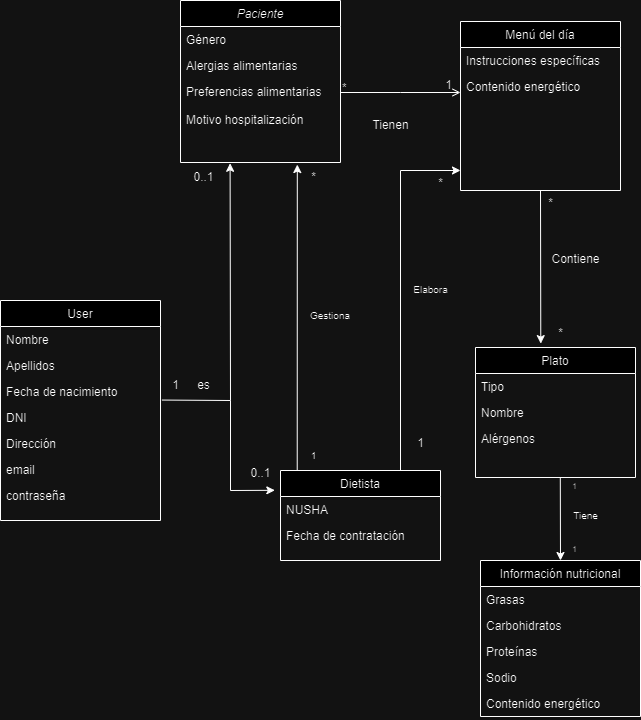

The diagram above was exported from draw.io. Its source (the exported page's mxGraphModel, read from the mxfile embedded in the PNG):
<mxGraphModel dx="786" dy="459" grid="1" gridSize="10" guides="1" tooltips="1" connect="1" arrows="1" fold="1" page="1" pageScale="1" pageWidth="827" pageHeight="1169" math="0" shadow="0">
  <root>
    <mxCell id="WIyWlLk6GJQsqaUBKTNV-0" />
    <mxCell id="WIyWlLk6GJQsqaUBKTNV-1" parent="WIyWlLk6GJQsqaUBKTNV-0" />
    <mxCell id="zkfFHV4jXpPFQw0GAbJ--0" value="Paciente" style="swimlane;fontStyle=2;align=center;verticalAlign=top;childLayout=stackLayout;horizontal=1;startSize=26;horizontalStack=0;resizeParent=1;resizeLast=0;collapsible=1;marginBottom=0;rounded=0;shadow=0;strokeWidth=1;" parent="WIyWlLk6GJQsqaUBKTNV-1" vertex="1">
      <mxGeometry x="276" y="150" width="160" height="162" as="geometry">
        <mxRectangle x="230" y="140" width="160" height="26" as="alternateBounds" />
      </mxGeometry>
    </mxCell>
    <mxCell id="zkfFHV4jXpPFQw0GAbJ--3" value="Género" style="text;align=left;verticalAlign=top;spacingLeft=4;spacingRight=4;overflow=hidden;rotatable=0;points=[[0,0.5],[1,0.5]];portConstraint=eastwest;rounded=0;shadow=0;html=0;" parent="zkfFHV4jXpPFQw0GAbJ--0" vertex="1">
      <mxGeometry y="26" width="160" height="26" as="geometry" />
    </mxCell>
    <mxCell id="1iKcyk4eTGsJ_IFF6LQ--1" value="Alergias alimentarias" style="text;align=left;verticalAlign=top;spacingLeft=4;spacingRight=4;overflow=hidden;rotatable=0;points=[[0,0.5],[1,0.5]];portConstraint=eastwest;rounded=0;shadow=0;html=0;" parent="zkfFHV4jXpPFQw0GAbJ--0" vertex="1">
      <mxGeometry y="52" width="160" height="26" as="geometry" />
    </mxCell>
    <mxCell id="1iKcyk4eTGsJ_IFF6LQ--3" value="Preferencias alimentarias" style="text;align=left;verticalAlign=top;spacingLeft=4;spacingRight=4;overflow=hidden;rotatable=0;points=[[0,0.5],[1,0.5]];portConstraint=eastwest;rounded=0;shadow=0;html=0;" parent="zkfFHV4jXpPFQw0GAbJ--0" vertex="1">
      <mxGeometry y="78" width="160" height="28" as="geometry" />
    </mxCell>
    <mxCell id="tp_7UwRejPAIEWwNOHe7-4" value="Motivo hospitalización" style="text;align=left;verticalAlign=top;spacingLeft=4;spacingRight=4;overflow=hidden;rotatable=0;points=[[0,0.5],[1,0.5]];portConstraint=eastwest;rounded=0;shadow=0;html=0;" parent="zkfFHV4jXpPFQw0GAbJ--0" vertex="1">
      <mxGeometry y="106" width="160" height="28" as="geometry" />
    </mxCell>
    <mxCell id="tp_7UwRejPAIEWwNOHe7-5" style="text;align=left;verticalAlign=top;spacingLeft=4;spacingRight=4;overflow=hidden;rotatable=0;points=[[0,0.5],[1,0.5]];portConstraint=eastwest;rounded=0;shadow=0;html=0;" parent="zkfFHV4jXpPFQw0GAbJ--0" vertex="1">
      <mxGeometry y="134" width="160" height="28" as="geometry" />
    </mxCell>
    <mxCell id="zkfFHV4jXpPFQw0GAbJ--17" value="Menú del día" style="swimlane;fontStyle=0;align=center;verticalAlign=top;childLayout=stackLayout;horizontal=1;startSize=26;horizontalStack=0;resizeParent=1;resizeLast=0;collapsible=1;marginBottom=0;rounded=0;shadow=0;strokeWidth=1;" parent="WIyWlLk6GJQsqaUBKTNV-1" vertex="1">
      <mxGeometry x="556" y="171" width="160" height="169" as="geometry">
        <mxRectangle x="550" y="140" width="160" height="26" as="alternateBounds" />
      </mxGeometry>
    </mxCell>
    <mxCell id="zkfFHV4jXpPFQw0GAbJ--21" value="Instrucciones específicas" style="text;align=left;verticalAlign=top;spacingLeft=4;spacingRight=4;overflow=hidden;rotatable=0;points=[[0,0.5],[1,0.5]];portConstraint=eastwest;rounded=0;shadow=0;html=0;" parent="zkfFHV4jXpPFQw0GAbJ--17" vertex="1">
      <mxGeometry y="26" width="160" height="26" as="geometry" />
    </mxCell>
    <mxCell id="tp_7UwRejPAIEWwNOHe7-29" value="Contenido energético" style="text;align=left;verticalAlign=top;spacingLeft=4;spacingRight=4;overflow=hidden;rotatable=0;points=[[0,0.5],[1,0.5]];portConstraint=eastwest;rounded=0;shadow=0;html=0;" parent="zkfFHV4jXpPFQw0GAbJ--17" vertex="1">
      <mxGeometry y="52" width="160" height="26" as="geometry" />
    </mxCell>
    <mxCell id="tp_7UwRejPAIEWwNOHe7-30" style="text;align=left;verticalAlign=top;spacingLeft=4;spacingRight=4;overflow=hidden;rotatable=0;points=[[0,0.5],[1,0.5]];portConstraint=eastwest;rounded=0;shadow=0;html=0;" parent="zkfFHV4jXpPFQw0GAbJ--17" vertex="1">
      <mxGeometry y="78" width="160" height="26" as="geometry" />
    </mxCell>
    <mxCell id="zkfFHV4jXpPFQw0GAbJ--26" value="" style="endArrow=open;shadow=0;strokeWidth=1;rounded=0;endFill=1;edgeStyle=elbowEdgeStyle;elbow=vertical;" parent="WIyWlLk6GJQsqaUBKTNV-1" source="zkfFHV4jXpPFQw0GAbJ--0" target="zkfFHV4jXpPFQw0GAbJ--17" edge="1">
      <mxGeometry x="0.5" y="41" relative="1" as="geometry">
        <mxPoint x="316" y="182" as="sourcePoint" />
        <mxPoint x="476" y="182" as="targetPoint" />
        <mxPoint x="-40" y="32" as="offset" />
      </mxGeometry>
    </mxCell>
    <mxCell id="zkfFHV4jXpPFQw0GAbJ--27" value="*" style="resizable=0;align=left;verticalAlign=bottom;labelBackgroundColor=none;fontSize=12;" parent="zkfFHV4jXpPFQw0GAbJ--26" connectable="0" vertex="1">
      <mxGeometry x="-1" relative="1" as="geometry">
        <mxPoint y="4" as="offset" />
      </mxGeometry>
    </mxCell>
    <mxCell id="zkfFHV4jXpPFQw0GAbJ--28" value="1" style="resizable=0;align=right;verticalAlign=bottom;labelBackgroundColor=none;fontSize=12;" parent="zkfFHV4jXpPFQw0GAbJ--26" connectable="0" vertex="1">
      <mxGeometry x="1" relative="1" as="geometry">
        <mxPoint x="-7" y="1" as="offset" />
      </mxGeometry>
    </mxCell>
    <mxCell id="1iKcyk4eTGsJ_IFF6LQ--0" value="Tienen" style="text;html=1;align=center;verticalAlign=middle;resizable=0;points=[];autosize=1;strokeColor=none;fillColor=none;" parent="WIyWlLk6GJQsqaUBKTNV-1" vertex="1">
      <mxGeometry x="456" y="260" width="60" height="30" as="geometry" />
    </mxCell>
    <mxCell id="1iKcyk4eTGsJ_IFF6LQ--5" value="User" style="swimlane;fontStyle=0;align=center;verticalAlign=top;childLayout=stackLayout;horizontal=1;startSize=26;horizontalStack=0;resizeParent=1;resizeLast=0;collapsible=1;marginBottom=0;rounded=0;shadow=0;strokeWidth=1;" parent="WIyWlLk6GJQsqaUBKTNV-1" vertex="1">
      <mxGeometry x="96" y="450" width="160" height="220" as="geometry">
        <mxRectangle x="340" y="380" width="170" height="26" as="alternateBounds" />
      </mxGeometry>
    </mxCell>
    <mxCell id="1iKcyk4eTGsJ_IFF6LQ--6" value="Nombre" style="text;align=left;verticalAlign=top;spacingLeft=4;spacingRight=4;overflow=hidden;rotatable=0;points=[[0,0.5],[1,0.5]];portConstraint=eastwest;" parent="1iKcyk4eTGsJ_IFF6LQ--5" vertex="1">
      <mxGeometry y="26" width="160" height="26" as="geometry" />
    </mxCell>
    <mxCell id="1iKcyk4eTGsJ_IFF6LQ--11" value="Apellidos" style="text;align=left;verticalAlign=top;spacingLeft=4;spacingRight=4;overflow=hidden;rotatable=0;points=[[0,0.5],[1,0.5]];portConstraint=eastwest;" parent="1iKcyk4eTGsJ_IFF6LQ--5" vertex="1">
      <mxGeometry y="52" width="160" height="26" as="geometry" />
    </mxCell>
    <mxCell id="1iKcyk4eTGsJ_IFF6LQ--12" value="Fecha de nacimiento" style="text;align=left;verticalAlign=top;spacingLeft=4;spacingRight=4;overflow=hidden;rotatable=0;points=[[0,0.5],[1,0.5]];portConstraint=eastwest;" parent="1iKcyk4eTGsJ_IFF6LQ--5" vertex="1">
      <mxGeometry y="78" width="160" height="26" as="geometry" />
    </mxCell>
    <mxCell id="1iKcyk4eTGsJ_IFF6LQ--13" value="DNI" style="text;align=left;verticalAlign=top;spacingLeft=4;spacingRight=4;overflow=hidden;rotatable=0;points=[[0,0.5],[1,0.5]];portConstraint=eastwest;" parent="1iKcyk4eTGsJ_IFF6LQ--5" vertex="1">
      <mxGeometry y="104" width="160" height="26" as="geometry" />
    </mxCell>
    <mxCell id="tp_7UwRejPAIEWwNOHe7-6" value="Dirección" style="text;align=left;verticalAlign=top;spacingLeft=4;spacingRight=4;overflow=hidden;rotatable=0;points=[[0,0.5],[1,0.5]];portConstraint=eastwest;" parent="1iKcyk4eTGsJ_IFF6LQ--5" vertex="1">
      <mxGeometry y="130" width="160" height="26" as="geometry" />
    </mxCell>
    <mxCell id="tp_7UwRejPAIEWwNOHe7-11" value="email" style="text;align=left;verticalAlign=top;spacingLeft=4;spacingRight=4;overflow=hidden;rotatable=0;points=[[0,0.5],[1,0.5]];portConstraint=eastwest;" parent="1iKcyk4eTGsJ_IFF6LQ--5" vertex="1">
      <mxGeometry y="156" width="160" height="26" as="geometry" />
    </mxCell>
    <mxCell id="tp_7UwRejPAIEWwNOHe7-12" value="contraseña" style="text;align=left;verticalAlign=top;spacingLeft=4;spacingRight=4;overflow=hidden;rotatable=0;points=[[0,0.5],[1,0.5]];portConstraint=eastwest;" parent="1iKcyk4eTGsJ_IFF6LQ--5" vertex="1">
      <mxGeometry y="182" width="160" height="26" as="geometry" />
    </mxCell>
    <mxCell id="1iKcyk4eTGsJ_IFF6LQ--21" value="Plato" style="swimlane;fontStyle=0;align=center;verticalAlign=top;childLayout=stackLayout;horizontal=1;startSize=26;horizontalStack=0;resizeParent=1;resizeLast=0;collapsible=1;marginBottom=0;rounded=0;shadow=0;strokeWidth=1;" parent="WIyWlLk6GJQsqaUBKTNV-1" vertex="1">
      <mxGeometry x="571" y="497" width="160" height="130" as="geometry">
        <mxRectangle x="340" y="380" width="170" height="26" as="alternateBounds" />
      </mxGeometry>
    </mxCell>
    <mxCell id="1iKcyk4eTGsJ_IFF6LQ--23" value="Tipo" style="text;align=left;verticalAlign=top;spacingLeft=4;spacingRight=4;overflow=hidden;rotatable=0;points=[[0,0.5],[1,0.5]];portConstraint=eastwest;" parent="1iKcyk4eTGsJ_IFF6LQ--21" vertex="1">
      <mxGeometry y="26" width="160" height="26" as="geometry" />
    </mxCell>
    <mxCell id="tp_7UwRejPAIEWwNOHe7-20" value="Nombre" style="text;align=left;verticalAlign=top;spacingLeft=4;spacingRight=4;overflow=hidden;rotatable=0;points=[[0,0.5],[1,0.5]];portConstraint=eastwest;" parent="1iKcyk4eTGsJ_IFF6LQ--21" vertex="1">
      <mxGeometry y="52" width="160" height="26" as="geometry" />
    </mxCell>
    <mxCell id="1iKcyk4eTGsJ_IFF6LQ--25" value="Alérgenos" style="text;align=left;verticalAlign=top;spacingLeft=4;spacingRight=4;overflow=hidden;rotatable=0;points=[[0,0.5],[1,0.5]];portConstraint=eastwest;" parent="1iKcyk4eTGsJ_IFF6LQ--21" vertex="1">
      <mxGeometry y="78" width="160" height="26" as="geometry" />
    </mxCell>
    <mxCell id="tp_7UwRejPAIEWwNOHe7-19" style="text;align=left;verticalAlign=top;spacingLeft=4;spacingRight=4;overflow=hidden;rotatable=0;points=[[0,0.5],[1,0.5]];portConstraint=eastwest;" parent="1iKcyk4eTGsJ_IFF6LQ--21" vertex="1">
      <mxGeometry y="104" width="160" height="26" as="geometry" />
    </mxCell>
    <mxCell id="1iKcyk4eTGsJ_IFF6LQ--33" value="&lt;font style=&quot;font-size: 10px;&quot;&gt;Gestiona&lt;/font&gt;" style="text;html=1;align=center;verticalAlign=middle;whiteSpace=wrap;rounded=0;" parent="WIyWlLk6GJQsqaUBKTNV-1" vertex="1">
      <mxGeometry x="396" y="450" width="60" height="30" as="geometry" />
    </mxCell>
    <mxCell id="1iKcyk4eTGsJ_IFF6LQ--34" value="&lt;font style=&quot;font-size: 10px;&quot;&gt;1&lt;/font&gt;" style="text;html=1;align=center;verticalAlign=middle;resizable=0;points=[];autosize=1;strokeColor=none;fillColor=none;" parent="WIyWlLk6GJQsqaUBKTNV-1" vertex="1">
      <mxGeometry x="394" y="590" width="30" height="30" as="geometry" />
    </mxCell>
    <mxCell id="1iKcyk4eTGsJ_IFF6LQ--35" value="*" style="text;html=1;align=center;verticalAlign=middle;resizable=0;points=[];autosize=1;strokeColor=none;fillColor=none;" parent="WIyWlLk6GJQsqaUBKTNV-1" vertex="1">
      <mxGeometry x="394" y="312" width="30" height="30" as="geometry" />
    </mxCell>
    <mxCell id="1iKcyk4eTGsJ_IFF6LQ--40" value="" style="endArrow=none;html=1;rounded=0;exitX=1.009;exitY=0.829;exitDx=0;exitDy=0;exitPerimeter=0;" parent="WIyWlLk6GJQsqaUBKTNV-1" source="1iKcyk4eTGsJ_IFF6LQ--12" edge="1">
      <mxGeometry width="50" height="50" relative="1" as="geometry">
        <mxPoint x="346" y="600" as="sourcePoint" />
        <mxPoint x="326" y="550" as="targetPoint" />
      </mxGeometry>
    </mxCell>
    <mxCell id="1iKcyk4eTGsJ_IFF6LQ--45" value="1" style="text;html=1;align=center;verticalAlign=middle;resizable=0;points=[];autosize=1;strokeColor=none;fillColor=none;" parent="WIyWlLk6GJQsqaUBKTNV-1" vertex="1">
      <mxGeometry x="256" y="520" width="30" height="30" as="geometry" />
    </mxCell>
    <mxCell id="1iKcyk4eTGsJ_IFF6LQ--46" value="es" style="text;html=1;align=center;verticalAlign=middle;resizable=0;points=[];autosize=1;strokeColor=none;fillColor=none;" parent="WIyWlLk6GJQsqaUBKTNV-1" vertex="1">
      <mxGeometry x="279" y="520" width="40" height="30" as="geometry" />
    </mxCell>
    <mxCell id="9GfDaSXUK7PrsyW5hERJ-6" value="" style="endArrow=none;html=1;rounded=0;" parent="WIyWlLk6GJQsqaUBKTNV-1" edge="1">
      <mxGeometry width="50" height="50" relative="1" as="geometry">
        <mxPoint x="406" y="420" as="sourcePoint" />
        <mxPoint x="406" y="420" as="targetPoint" />
      </mxGeometry>
    </mxCell>
    <mxCell id="zP3csim_Rxh4L7D9p0u8-1" value="" style="endArrow=none;html=1;rounded=0;" parent="WIyWlLk6GJQsqaUBKTNV-1" edge="1">
      <mxGeometry width="50" height="50" relative="1" as="geometry">
        <mxPoint x="326" y="550" as="sourcePoint" />
        <mxPoint x="326" y="640" as="targetPoint" />
      </mxGeometry>
    </mxCell>
    <mxCell id="zP3csim_Rxh4L7D9p0u8-2" value="" style="endArrow=classic;html=1;rounded=0;entryX=0.002;entryY=0.283;entryDx=0;entryDy=0;entryPerimeter=0;" parent="WIyWlLk6GJQsqaUBKTNV-1" edge="1">
      <mxGeometry width="50" height="50" relative="1" as="geometry">
        <mxPoint x="326" y="640" as="sourcePoint" />
        <mxPoint x="370.31999999999994" y="639.81" as="targetPoint" />
      </mxGeometry>
    </mxCell>
    <mxCell id="tp_7UwRejPAIEWwNOHe7-17" value="Contiene" style="text;html=1;align=center;verticalAlign=middle;resizable=0;points=[];autosize=1;strokeColor=none;fillColor=none;" parent="WIyWlLk6GJQsqaUBKTNV-1" vertex="1">
      <mxGeometry x="636" y="394" width="70" height="30" as="geometry" />
    </mxCell>
    <mxCell id="tp_7UwRejPAIEWwNOHe7-22" value="" style="endArrow=classic;html=1;rounded=0;entryX=0.31;entryY=1.028;entryDx=0;entryDy=0;entryPerimeter=0;" parent="WIyWlLk6GJQsqaUBKTNV-1" target="tp_7UwRejPAIEWwNOHe7-5" edge="1">
      <mxGeometry width="50" height="50" relative="1" as="geometry">
        <mxPoint x="326" y="550" as="sourcePoint" />
        <mxPoint x="326" y="340" as="targetPoint" />
      </mxGeometry>
    </mxCell>
    <mxCell id="tp_7UwRejPAIEWwNOHe7-23" value="0..1" style="text;html=1;align=center;verticalAlign=middle;resizable=0;points=[];autosize=1;strokeColor=none;fillColor=none;" parent="WIyWlLk6GJQsqaUBKTNV-1" vertex="1">
      <mxGeometry x="336" y="608" width="40" height="30" as="geometry" />
    </mxCell>
    <mxCell id="tp_7UwRejPAIEWwNOHe7-24" value="0..1" style="text;html=1;align=center;verticalAlign=middle;resizable=0;points=[];autosize=1;strokeColor=none;fillColor=none;" parent="WIyWlLk6GJQsqaUBKTNV-1" vertex="1">
      <mxGeometry x="279" y="312" width="40" height="30" as="geometry" />
    </mxCell>
    <mxCell id="tp_7UwRejPAIEWwNOHe7-25" value="" style="endArrow=classic;html=1;rounded=0;exitX=0.142;exitY=0;exitDx=0;exitDy=0;exitPerimeter=0;entryX=0.73;entryY=1.073;entryDx=0;entryDy=0;entryPerimeter=0;" parent="WIyWlLk6GJQsqaUBKTNV-1" target="tp_7UwRejPAIEWwNOHe7-5" edge="1">
      <mxGeometry width="50" height="50" relative="1" as="geometry">
        <mxPoint x="392.72" y="620" as="sourcePoint" />
        <mxPoint x="393" y="340" as="targetPoint" />
      </mxGeometry>
    </mxCell>
    <mxCell id="tp_7UwRejPAIEWwNOHe7-26" value="" style="endArrow=classic;html=1;rounded=0;exitX=0.5;exitY=1;exitDx=0;exitDy=0;entryX=0.408;entryY=-0.03;entryDx=0;entryDy=0;entryPerimeter=0;" parent="WIyWlLk6GJQsqaUBKTNV-1" source="zkfFHV4jXpPFQw0GAbJ--17" target="1iKcyk4eTGsJ_IFF6LQ--21" edge="1">
      <mxGeometry width="50" height="50" relative="1" as="geometry">
        <mxPoint x="426" y="460" as="sourcePoint" />
        <mxPoint x="476" y="410" as="targetPoint" />
      </mxGeometry>
    </mxCell>
    <mxCell id="tp_7UwRejPAIEWwNOHe7-27" value="*" style="text;html=1;align=center;verticalAlign=middle;resizable=0;points=[];autosize=1;strokeColor=none;fillColor=none;" parent="WIyWlLk6GJQsqaUBKTNV-1" vertex="1">
      <mxGeometry x="631" y="338" width="30" height="30" as="geometry" />
    </mxCell>
    <mxCell id="tp_7UwRejPAIEWwNOHe7-28" value="*" style="text;html=1;align=center;verticalAlign=middle;resizable=0;points=[];autosize=1;strokeColor=none;fillColor=none;" parent="WIyWlLk6GJQsqaUBKTNV-1" vertex="1">
      <mxGeometry x="641" y="468" width="30" height="30" as="geometry" />
    </mxCell>
    <mxCell id="tp_7UwRejPAIEWwNOHe7-32" value="Dietista" style="swimlane;fontStyle=0;align=center;verticalAlign=top;childLayout=stackLayout;horizontal=1;startSize=26;horizontalStack=0;resizeParent=1;resizeLast=0;collapsible=1;marginBottom=0;rounded=0;shadow=0;strokeWidth=1;" parent="WIyWlLk6GJQsqaUBKTNV-1" vertex="1">
      <mxGeometry x="376" y="620" width="160" height="90" as="geometry">
        <mxRectangle x="340" y="380" width="170" height="26" as="alternateBounds" />
      </mxGeometry>
    </mxCell>
    <mxCell id="tp_7UwRejPAIEWwNOHe7-37" value="NUSHA" style="text;align=left;verticalAlign=top;spacingLeft=4;spacingRight=4;overflow=hidden;rotatable=0;points=[[0,0.5],[1,0.5]];portConstraint=eastwest;" parent="tp_7UwRejPAIEWwNOHe7-32" vertex="1">
      <mxGeometry y="26" width="160" height="26" as="geometry" />
    </mxCell>
    <mxCell id="tp_7UwRejPAIEWwNOHe7-38" value="Fecha de contratación" style="text;align=left;verticalAlign=top;spacingLeft=4;spacingRight=4;overflow=hidden;rotatable=0;points=[[0,0.5],[1,0.5]];portConstraint=eastwest;" parent="tp_7UwRejPAIEWwNOHe7-32" vertex="1">
      <mxGeometry y="52" width="160" height="26" as="geometry" />
    </mxCell>
    <mxCell id="tp_7UwRejPAIEWwNOHe7-40" value="" style="endArrow=none;html=1;rounded=0;exitX=0.75;exitY=0;exitDx=0;exitDy=0;" parent="WIyWlLk6GJQsqaUBKTNV-1" source="tp_7UwRejPAIEWwNOHe7-32" edge="1">
      <mxGeometry width="50" height="50" relative="1" as="geometry">
        <mxPoint x="336" y="520" as="sourcePoint" />
        <mxPoint x="496" y="320" as="targetPoint" />
      </mxGeometry>
    </mxCell>
    <mxCell id="tp_7UwRejPAIEWwNOHe7-41" value="" style="endArrow=classic;html=1;rounded=0;" parent="WIyWlLk6GJQsqaUBKTNV-1" edge="1">
      <mxGeometry width="50" height="50" relative="1" as="geometry">
        <mxPoint x="496" y="320" as="sourcePoint" />
        <mxPoint x="556" y="320" as="targetPoint" />
      </mxGeometry>
    </mxCell>
    <mxCell id="tp_7UwRejPAIEWwNOHe7-42" value="1" style="text;html=1;align=center;verticalAlign=middle;resizable=0;points=[];autosize=1;strokeColor=none;fillColor=none;" parent="WIyWlLk6GJQsqaUBKTNV-1" vertex="1">
      <mxGeometry x="501" y="578" width="30" height="30" as="geometry" />
    </mxCell>
    <mxCell id="tp_7UwRejPAIEWwNOHe7-43" value="*" style="text;html=1;align=center;verticalAlign=middle;resizable=0;points=[];autosize=1;strokeColor=none;fillColor=none;" parent="WIyWlLk6GJQsqaUBKTNV-1" vertex="1">
      <mxGeometry x="521" y="318" width="30" height="30" as="geometry" />
    </mxCell>
    <mxCell id="tp_7UwRejPAIEWwNOHe7-44" value="&lt;font style=&quot;font-size: 10px;&quot;&gt;Elabora&lt;/font&gt;" style="text;html=1;align=center;verticalAlign=middle;resizable=0;points=[];autosize=1;strokeColor=none;fillColor=none;" parent="WIyWlLk6GJQsqaUBKTNV-1" vertex="1">
      <mxGeometry x="496" y="424" width="60" height="30" as="geometry" />
    </mxCell>
    <mxCell id="tp_7UwRejPAIEWwNOHe7-45" value="Información nutricional" style="swimlane;fontStyle=0;align=center;verticalAlign=top;childLayout=stackLayout;horizontal=1;startSize=26;horizontalStack=0;resizeParent=1;resizeLast=0;collapsible=1;marginBottom=0;rounded=0;shadow=0;strokeWidth=1;" parent="WIyWlLk6GJQsqaUBKTNV-1" vertex="1">
      <mxGeometry x="576" y="710" width="160" height="156" as="geometry">
        <mxRectangle x="340" y="380" width="170" height="26" as="alternateBounds" />
      </mxGeometry>
    </mxCell>
    <mxCell id="tp_7UwRejPAIEWwNOHe7-46" value="Grasas" style="text;align=left;verticalAlign=top;spacingLeft=4;spacingRight=4;overflow=hidden;rotatable=0;points=[[0,0.5],[1,0.5]];portConstraint=eastwest;" parent="tp_7UwRejPAIEWwNOHe7-45" vertex="1">
      <mxGeometry y="26" width="160" height="26" as="geometry" />
    </mxCell>
    <mxCell id="tp_7UwRejPAIEWwNOHe7-47" value="Carbohidratos" style="text;align=left;verticalAlign=top;spacingLeft=4;spacingRight=4;overflow=hidden;rotatable=0;points=[[0,0.5],[1,0.5]];portConstraint=eastwest;" parent="tp_7UwRejPAIEWwNOHe7-45" vertex="1">
      <mxGeometry y="52" width="160" height="26" as="geometry" />
    </mxCell>
    <mxCell id="tp_7UwRejPAIEWwNOHe7-48" value="Proteínas" style="text;align=left;verticalAlign=top;spacingLeft=4;spacingRight=4;overflow=hidden;rotatable=0;points=[[0,0.5],[1,0.5]];portConstraint=eastwest;" parent="tp_7UwRejPAIEWwNOHe7-45" vertex="1">
      <mxGeometry y="78" width="160" height="26" as="geometry" />
    </mxCell>
    <mxCell id="tp_7UwRejPAIEWwNOHe7-49" value="Sodio" style="text;align=left;verticalAlign=top;spacingLeft=4;spacingRight=4;overflow=hidden;rotatable=0;points=[[0,0.5],[1,0.5]];portConstraint=eastwest;" parent="tp_7UwRejPAIEWwNOHe7-45" vertex="1">
      <mxGeometry y="104" width="160" height="26" as="geometry" />
    </mxCell>
    <mxCell id="tp_7UwRejPAIEWwNOHe7-50" value="Contenido energético" style="text;align=left;verticalAlign=top;spacingLeft=4;spacingRight=4;overflow=hidden;rotatable=0;points=[[0,0.5],[1,0.5]];portConstraint=eastwest;" parent="tp_7UwRejPAIEWwNOHe7-45" vertex="1">
      <mxGeometry y="130" width="160" height="26" as="geometry" />
    </mxCell>
    <mxCell id="tp_7UwRejPAIEWwNOHe7-51" value="" style="endArrow=classic;html=1;rounded=0;exitX=0.53;exitY=0.996;exitDx=0;exitDy=0;exitPerimeter=0;entryX=0.5;entryY=0;entryDx=0;entryDy=0;" parent="WIyWlLk6GJQsqaUBKTNV-1" source="tp_7UwRejPAIEWwNOHe7-19" target="tp_7UwRejPAIEWwNOHe7-45" edge="1">
      <mxGeometry width="50" height="50" relative="1" as="geometry">
        <mxPoint x="410" y="690" as="sourcePoint" />
        <mxPoint x="460" y="640" as="targetPoint" />
      </mxGeometry>
    </mxCell>
    <mxCell id="tp_7UwRejPAIEWwNOHe7-52" value="&lt;font style=&quot;font-size: 8px;&quot;&gt;1&lt;/font&gt;" style="text;html=1;align=center;verticalAlign=middle;resizable=0;points=[];autosize=1;strokeColor=none;fillColor=none;" parent="WIyWlLk6GJQsqaUBKTNV-1" vertex="1">
      <mxGeometry x="655" y="620" width="30" height="30" as="geometry" />
    </mxCell>
    <mxCell id="tp_7UwRejPAIEWwNOHe7-53" value="&lt;font style=&quot;font-size: 8px;&quot;&gt;1&lt;/font&gt;" style="text;html=1;align=center;verticalAlign=middle;resizable=0;points=[];autosize=1;strokeColor=none;fillColor=none;" parent="WIyWlLk6GJQsqaUBKTNV-1" vertex="1">
      <mxGeometry x="655" y="683" width="30" height="30" as="geometry" />
    </mxCell>
    <mxCell id="tp_7UwRejPAIEWwNOHe7-54" value="&lt;font style=&quot;font-size: 10px;&quot;&gt;Tiene&lt;/font&gt;" style="text;html=1;align=center;verticalAlign=middle;resizable=0;points=[];autosize=1;strokeColor=none;fillColor=none;" parent="WIyWlLk6GJQsqaUBKTNV-1" vertex="1">
      <mxGeometry x="656" y="650" width="50" height="30" as="geometry" />
    </mxCell>
  </root>
</mxGraphModel>